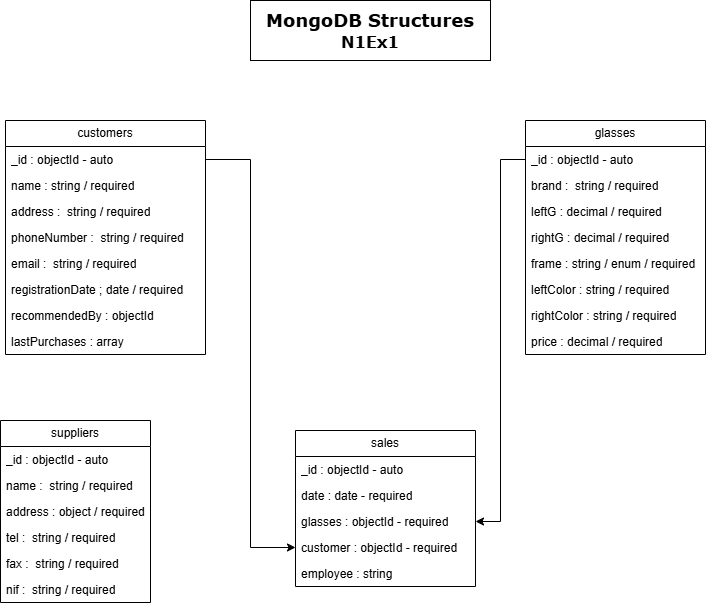

The diagram above was exported from draw.io. Its source (the exported page's mxGraphModel, read from the mxfile embedded in the PNG):
<mxGraphModel dx="1901" dy="991" grid="1" gridSize="10" guides="1" tooltips="1" connect="1" arrows="1" fold="1" page="1" pageScale="1" pageWidth="850" pageHeight="1100" math="0" shadow="0" extFonts="Permanent Marker^https://fonts.googleapis.com/css?family=Permanent+Marker">
  <root>
    <mxCell id="0" />
    <mxCell id="1" parent="0" />
    <mxCell id="yt4i-JAB1o5rpxgLPxoB-14" value="customers" style="swimlane;fontStyle=0;childLayout=stackLayout;horizontal=1;startSize=26;fillColor=none;horizontalStack=0;resizeParent=1;resizeParentMax=0;resizeLast=0;collapsible=1;marginBottom=0;whiteSpace=wrap;html=1;" vertex="1" parent="1">
      <mxGeometry x="60" y="160" width="200" height="234" as="geometry" />
    </mxCell>
    <mxCell id="yt4i-JAB1o5rpxgLPxoB-51" value="_id : objectId - auto" style="text;strokeColor=none;fillColor=none;align=left;verticalAlign=top;spacingLeft=4;spacingRight=4;overflow=hidden;rotatable=0;points=[[0,0.5],[1,0.5]];portConstraint=eastwest;whiteSpace=wrap;html=1;" vertex="1" parent="yt4i-JAB1o5rpxgLPxoB-14">
      <mxGeometry y="26" width="200" height="26" as="geometry" />
    </mxCell>
    <mxCell id="yt4i-JAB1o5rpxgLPxoB-15" value="name : string / required" style="text;strokeColor=none;fillColor=none;align=left;verticalAlign=top;spacingLeft=4;spacingRight=4;overflow=hidden;rotatable=0;points=[[0,0.5],[1,0.5]];portConstraint=eastwest;whiteSpace=wrap;html=1;" vertex="1" parent="yt4i-JAB1o5rpxgLPxoB-14">
      <mxGeometry y="52" width="200" height="26" as="geometry" />
    </mxCell>
    <mxCell id="yt4i-JAB1o5rpxgLPxoB-17" value="address :&amp;nbsp;&amp;nbsp;string / required" style="text;strokeColor=none;fillColor=none;align=left;verticalAlign=top;spacingLeft=4;spacingRight=4;overflow=hidden;rotatable=0;points=[[0,0.5],[1,0.5]];portConstraint=eastwest;whiteSpace=wrap;html=1;" vertex="1" parent="yt4i-JAB1o5rpxgLPxoB-14">
      <mxGeometry y="78" width="200" height="26" as="geometry" />
    </mxCell>
    <mxCell id="yt4i-JAB1o5rpxgLPxoB-20" value="phoneNumber :&amp;nbsp;&amp;nbsp;string / required" style="text;strokeColor=none;fillColor=none;align=left;verticalAlign=top;spacingLeft=4;spacingRight=4;overflow=hidden;rotatable=0;points=[[0,0.5],[1,0.5]];portConstraint=eastwest;whiteSpace=wrap;html=1;" vertex="1" parent="yt4i-JAB1o5rpxgLPxoB-14">
      <mxGeometry y="104" width="200" height="26" as="geometry" />
    </mxCell>
    <mxCell id="yt4i-JAB1o5rpxgLPxoB-19" value="email :&amp;nbsp;&amp;nbsp;string / required" style="text;strokeColor=none;fillColor=none;align=left;verticalAlign=top;spacingLeft=4;spacingRight=4;overflow=hidden;rotatable=0;points=[[0,0.5],[1,0.5]];portConstraint=eastwest;whiteSpace=wrap;html=1;" vertex="1" parent="yt4i-JAB1o5rpxgLPxoB-14">
      <mxGeometry y="130" width="200" height="26" as="geometry" />
    </mxCell>
    <mxCell id="yt4i-JAB1o5rpxgLPxoB-18" value="registrationDate ; date / required" style="text;strokeColor=none;fillColor=none;align=left;verticalAlign=top;spacingLeft=4;spacingRight=4;overflow=hidden;rotatable=0;points=[[0,0.5],[1,0.5]];portConstraint=eastwest;whiteSpace=wrap;html=1;" vertex="1" parent="yt4i-JAB1o5rpxgLPxoB-14">
      <mxGeometry y="156" width="200" height="26" as="geometry" />
    </mxCell>
    <mxCell id="yt4i-JAB1o5rpxgLPxoB-21" value="recommendedBy : objectId&amp;nbsp;" style="text;strokeColor=none;fillColor=none;align=left;verticalAlign=top;spacingLeft=4;spacingRight=4;overflow=hidden;rotatable=0;points=[[0,0.5],[1,0.5]];portConstraint=eastwest;whiteSpace=wrap;html=1;" vertex="1" parent="yt4i-JAB1o5rpxgLPxoB-14">
      <mxGeometry y="182" width="200" height="26" as="geometry" />
    </mxCell>
    <mxCell id="yt4i-JAB1o5rpxgLPxoB-22" value="lastPurchases : array" style="text;strokeColor=none;fillColor=none;align=left;verticalAlign=top;spacingLeft=4;spacingRight=4;overflow=hidden;rotatable=0;points=[[0,0.5],[1,0.5]];portConstraint=eastwest;whiteSpace=wrap;html=1;" vertex="1" parent="yt4i-JAB1o5rpxgLPxoB-14">
      <mxGeometry y="208" width="200" height="26" as="geometry" />
    </mxCell>
    <mxCell id="yt4i-JAB1o5rpxgLPxoB-23" value="glasses" style="swimlane;fontStyle=0;childLayout=stackLayout;horizontal=1;startSize=26;fillColor=none;horizontalStack=0;resizeParent=1;resizeParentMax=0;resizeLast=0;collapsible=1;marginBottom=0;whiteSpace=wrap;html=1;" vertex="1" parent="1">
      <mxGeometry x="580" y="160" width="180" height="234" as="geometry" />
    </mxCell>
    <mxCell id="yt4i-JAB1o5rpxgLPxoB-52" value="_id : objectId - auto" style="text;strokeColor=none;fillColor=none;align=left;verticalAlign=top;spacingLeft=4;spacingRight=4;overflow=hidden;rotatable=0;points=[[0,0.5],[1,0.5]];portConstraint=eastwest;whiteSpace=wrap;html=1;" vertex="1" parent="yt4i-JAB1o5rpxgLPxoB-23">
      <mxGeometry y="26" width="180" height="26" as="geometry" />
    </mxCell>
    <mxCell id="yt4i-JAB1o5rpxgLPxoB-24" value="brand :&amp;nbsp;&amp;nbsp;string / required" style="text;strokeColor=none;fillColor=none;align=left;verticalAlign=top;spacingLeft=4;spacingRight=4;overflow=hidden;rotatable=0;points=[[0,0.5],[1,0.5]];portConstraint=eastwest;whiteSpace=wrap;html=1;" vertex="1" parent="yt4i-JAB1o5rpxgLPxoB-23">
      <mxGeometry y="52" width="180" height="26" as="geometry" />
    </mxCell>
    <mxCell id="yt4i-JAB1o5rpxgLPxoB-32" value="leftG : decimal / required" style="text;strokeColor=none;fillColor=none;align=left;verticalAlign=top;spacingLeft=4;spacingRight=4;overflow=hidden;rotatable=0;points=[[0,0.5],[1,0.5]];portConstraint=eastwest;whiteSpace=wrap;html=1;" vertex="1" parent="yt4i-JAB1o5rpxgLPxoB-23">
      <mxGeometry y="78" width="180" height="26" as="geometry" />
    </mxCell>
    <mxCell id="yt4i-JAB1o5rpxgLPxoB-31" value="rightG : decimal / required" style="text;strokeColor=none;fillColor=none;align=left;verticalAlign=top;spacingLeft=4;spacingRight=4;overflow=hidden;rotatable=0;points=[[0,0.5],[1,0.5]];portConstraint=eastwest;whiteSpace=wrap;html=1;" vertex="1" parent="yt4i-JAB1o5rpxgLPxoB-23">
      <mxGeometry y="104" width="180" height="26" as="geometry" />
    </mxCell>
    <mxCell id="yt4i-JAB1o5rpxgLPxoB-30" value="frame : string / enum / required" style="text;strokeColor=none;fillColor=none;align=left;verticalAlign=top;spacingLeft=4;spacingRight=4;overflow=hidden;rotatable=0;points=[[0,0.5],[1,0.5]];portConstraint=eastwest;whiteSpace=wrap;html=1;" vertex="1" parent="yt4i-JAB1o5rpxgLPxoB-23">
      <mxGeometry y="130" width="180" height="26" as="geometry" />
    </mxCell>
    <mxCell id="yt4i-JAB1o5rpxgLPxoB-29" value="leftColor : string / required" style="text;strokeColor=none;fillColor=none;align=left;verticalAlign=top;spacingLeft=4;spacingRight=4;overflow=hidden;rotatable=0;points=[[0,0.5],[1,0.5]];portConstraint=eastwest;whiteSpace=wrap;html=1;" vertex="1" parent="yt4i-JAB1o5rpxgLPxoB-23">
      <mxGeometry y="156" width="180" height="26" as="geometry" />
    </mxCell>
    <mxCell id="yt4i-JAB1o5rpxgLPxoB-28" value="rightColor : string / required" style="text;strokeColor=none;fillColor=none;align=left;verticalAlign=top;spacingLeft=4;spacingRight=4;overflow=hidden;rotatable=0;points=[[0,0.5],[1,0.5]];portConstraint=eastwest;whiteSpace=wrap;html=1;" vertex="1" parent="yt4i-JAB1o5rpxgLPxoB-23">
      <mxGeometry y="182" width="180" height="26" as="geometry" />
    </mxCell>
    <mxCell id="yt4i-JAB1o5rpxgLPxoB-27" value="price : decimal / required" style="text;strokeColor=none;fillColor=none;align=left;verticalAlign=top;spacingLeft=4;spacingRight=4;overflow=hidden;rotatable=0;points=[[0,0.5],[1,0.5]];portConstraint=eastwest;whiteSpace=wrap;html=1;" vertex="1" parent="yt4i-JAB1o5rpxgLPxoB-23">
      <mxGeometry y="208" width="180" height="26" as="geometry" />
    </mxCell>
    <mxCell id="yt4i-JAB1o5rpxgLPxoB-33" value="suppliers" style="swimlane;fontStyle=0;childLayout=stackLayout;horizontal=1;startSize=26;fillColor=none;horizontalStack=0;resizeParent=1;resizeParentMax=0;resizeLast=0;collapsible=1;marginBottom=0;whiteSpace=wrap;html=1;" vertex="1" parent="1">
      <mxGeometry x="55" y="460" width="150" height="182" as="geometry" />
    </mxCell>
    <mxCell id="yt4i-JAB1o5rpxgLPxoB-53" value="_id : objectId - auto" style="text;strokeColor=none;fillColor=none;align=left;verticalAlign=top;spacingLeft=4;spacingRight=4;overflow=hidden;rotatable=0;points=[[0,0.5],[1,0.5]];portConstraint=eastwest;whiteSpace=wrap;html=1;" vertex="1" parent="yt4i-JAB1o5rpxgLPxoB-33">
      <mxGeometry y="26" width="150" height="26" as="geometry" />
    </mxCell>
    <mxCell id="yt4i-JAB1o5rpxgLPxoB-34" value="name :&amp;nbsp;&amp;nbsp;string / required" style="text;strokeColor=none;fillColor=none;align=left;verticalAlign=top;spacingLeft=4;spacingRight=4;overflow=hidden;rotatable=0;points=[[0,0.5],[1,0.5]];portConstraint=eastwest;whiteSpace=wrap;html=1;" vertex="1" parent="yt4i-JAB1o5rpxgLPxoB-33">
      <mxGeometry y="52" width="150" height="26" as="geometry" />
    </mxCell>
    <mxCell id="yt4i-JAB1o5rpxgLPxoB-35" value="address : object / required" style="text;strokeColor=none;fillColor=none;align=left;verticalAlign=top;spacingLeft=4;spacingRight=4;overflow=hidden;rotatable=0;points=[[0,0.5],[1,0.5]];portConstraint=eastwest;whiteSpace=wrap;html=1;" vertex="1" parent="yt4i-JAB1o5rpxgLPxoB-33">
      <mxGeometry y="78" width="150" height="26" as="geometry" />
    </mxCell>
    <mxCell id="yt4i-JAB1o5rpxgLPxoB-36" value="tel :&amp;nbsp;&amp;nbsp;string / required" style="text;strokeColor=none;fillColor=none;align=left;verticalAlign=top;spacingLeft=4;spacingRight=4;overflow=hidden;rotatable=0;points=[[0,0.5],[1,0.5]];portConstraint=eastwest;whiteSpace=wrap;html=1;" vertex="1" parent="yt4i-JAB1o5rpxgLPxoB-33">
      <mxGeometry y="104" width="150" height="26" as="geometry" />
    </mxCell>
    <mxCell id="yt4i-JAB1o5rpxgLPxoB-37" value="fax :&amp;nbsp;&amp;nbsp;string / required" style="text;strokeColor=none;fillColor=none;align=left;verticalAlign=top;spacingLeft=4;spacingRight=4;overflow=hidden;rotatable=0;points=[[0,0.5],[1,0.5]];portConstraint=eastwest;whiteSpace=wrap;html=1;" vertex="1" parent="yt4i-JAB1o5rpxgLPxoB-33">
      <mxGeometry y="130" width="150" height="26" as="geometry" />
    </mxCell>
    <mxCell id="yt4i-JAB1o5rpxgLPxoB-38" value="nif :&amp;nbsp;&amp;nbsp;string / required" style="text;strokeColor=none;fillColor=none;align=left;verticalAlign=top;spacingLeft=4;spacingRight=4;overflow=hidden;rotatable=0;points=[[0,0.5],[1,0.5]];portConstraint=eastwest;whiteSpace=wrap;html=1;" vertex="1" parent="yt4i-JAB1o5rpxgLPxoB-33">
      <mxGeometry y="156" width="150" height="26" as="geometry" />
    </mxCell>
    <mxCell id="yt4i-JAB1o5rpxgLPxoB-39" value="sales" style="swimlane;fontStyle=0;childLayout=stackLayout;horizontal=1;startSize=26;fillColor=none;horizontalStack=0;resizeParent=1;resizeParentMax=0;resizeLast=0;collapsible=1;marginBottom=0;whiteSpace=wrap;html=1;" vertex="1" parent="1">
      <mxGeometry x="350" y="470" width="180" height="156" as="geometry" />
    </mxCell>
    <mxCell id="yt4i-JAB1o5rpxgLPxoB-54" value="_id : objectId - auto" style="text;strokeColor=none;fillColor=none;align=left;verticalAlign=top;spacingLeft=4;spacingRight=4;overflow=hidden;rotatable=0;points=[[0,0.5],[1,0.5]];portConstraint=eastwest;whiteSpace=wrap;html=1;" vertex="1" parent="yt4i-JAB1o5rpxgLPxoB-39">
      <mxGeometry y="26" width="180" height="26" as="geometry" />
    </mxCell>
    <mxCell id="yt4i-JAB1o5rpxgLPxoB-40" value="date : date - required" style="text;strokeColor=none;fillColor=none;align=left;verticalAlign=top;spacingLeft=4;spacingRight=4;overflow=hidden;rotatable=0;points=[[0,0.5],[1,0.5]];portConstraint=eastwest;whiteSpace=wrap;html=1;" vertex="1" parent="yt4i-JAB1o5rpxgLPxoB-39">
      <mxGeometry y="52" width="180" height="26" as="geometry" />
    </mxCell>
    <mxCell id="yt4i-JAB1o5rpxgLPxoB-41" value="glasses : objectId - required" style="text;strokeColor=none;fillColor=none;align=left;verticalAlign=top;spacingLeft=4;spacingRight=4;overflow=hidden;rotatable=0;points=[[0,0.5],[1,0.5]];portConstraint=eastwest;whiteSpace=wrap;html=1;" vertex="1" parent="yt4i-JAB1o5rpxgLPxoB-39">
      <mxGeometry y="78" width="180" height="26" as="geometry" />
    </mxCell>
    <mxCell id="yt4i-JAB1o5rpxgLPxoB-42" value="customer : objectId - required" style="text;strokeColor=none;fillColor=none;align=left;verticalAlign=top;spacingLeft=4;spacingRight=4;overflow=hidden;rotatable=0;points=[[0,0.5],[1,0.5]];portConstraint=eastwest;whiteSpace=wrap;html=1;" vertex="1" parent="yt4i-JAB1o5rpxgLPxoB-39">
      <mxGeometry y="104" width="180" height="26" as="geometry" />
    </mxCell>
    <mxCell id="yt4i-JAB1o5rpxgLPxoB-43" value="employee : string" style="text;strokeColor=none;fillColor=none;align=left;verticalAlign=top;spacingLeft=4;spacingRight=4;overflow=hidden;rotatable=0;points=[[0,0.5],[1,0.5]];portConstraint=eastwest;whiteSpace=wrap;html=1;" vertex="1" parent="yt4i-JAB1o5rpxgLPxoB-39">
      <mxGeometry y="130" width="180" height="26" as="geometry" />
    </mxCell>
    <mxCell id="yt4i-JAB1o5rpxgLPxoB-55" style="edgeStyle=orthogonalEdgeStyle;rounded=0;orthogonalLoop=1;jettySize=auto;html=1;entryX=0;entryY=0.5;entryDx=0;entryDy=0;" edge="1" parent="1" source="yt4i-JAB1o5rpxgLPxoB-51" target="yt4i-JAB1o5rpxgLPxoB-42">
      <mxGeometry relative="1" as="geometry" />
    </mxCell>
    <mxCell id="yt4i-JAB1o5rpxgLPxoB-56" style="edgeStyle=orthogonalEdgeStyle;rounded=0;orthogonalLoop=1;jettySize=auto;html=1;entryX=1;entryY=0.5;entryDx=0;entryDy=0;" edge="1" parent="1" source="yt4i-JAB1o5rpxgLPxoB-52" target="yt4i-JAB1o5rpxgLPxoB-41">
      <mxGeometry relative="1" as="geometry" />
    </mxCell>
    <mxCell id="yt4i-JAB1o5rpxgLPxoB-57" value="&lt;font style=&quot;font-size: 18px;&quot; face=&quot;Verdana&quot;&gt;&lt;b&gt;MongoDB Structures&lt;/b&gt;&lt;/font&gt;&lt;div&gt;&lt;font size=&quot;3&quot; face=&quot;Verdana&quot;&gt;&lt;b&gt;N1Ex1&lt;/b&gt;&lt;/font&gt;&lt;/div&gt;" style="rounded=0;whiteSpace=wrap;html=1;" vertex="1" parent="1">
      <mxGeometry x="305" y="40" width="240" height="60" as="geometry" />
    </mxCell>
  </root>
</mxGraphModel>